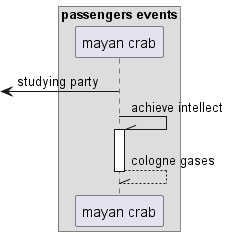

The diagram above was rendered by PlantUML. Its source (embedded in the PNG):
@startuml
box "passengers events"
participant "mayan crab" as 0
end box
 [<- 0: studying party
0 -\\ 0++ : achieve intellect
return cologne gases
@enduml